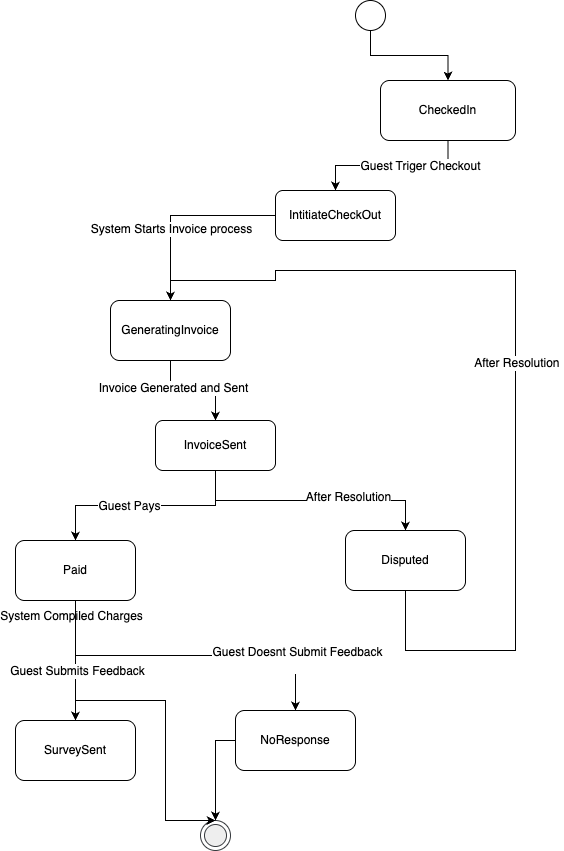

The diagram above was exported from draw.io. Its source (the exported page's mxGraphModel, read from the mxfile embedded in the PNG):
<mxGraphModel dx="1113" dy="589" grid="1" gridSize="10" guides="1" tooltips="1" connect="1" arrows="1" fold="1" page="1" pageScale="1" pageWidth="850" pageHeight="1100" math="0" shadow="0">
  <root>
    <mxCell id="0" />
    <mxCell id="1" parent="0" />
    <mxCell id="p9qEvK49gyxiKxvykiRH-2" value="" style="ellipse;html=1;shape=endState;strokeColor=#36393d;fillColor=light-dark(#EEEEEE,#FFFFFF);" parent="1" vertex="1">
      <mxGeometry x="245" y="840" width="30" height="30" as="geometry" />
    </mxCell>
    <mxCell id="p9qEvK49gyxiKxvykiRH-5" style="edgeStyle=orthogonalEdgeStyle;rounded=0;orthogonalLoop=1;jettySize=auto;html=1;entryX=0.5;entryY=0;entryDx=0;entryDy=0;" parent="1" source="p9qEvK49gyxiKxvykiRH-3" target="p9qEvK49gyxiKxvykiRH-4" edge="1">
      <mxGeometry relative="1" as="geometry" />
    </mxCell>
    <mxCell id="p9qEvK49gyxiKxvykiRH-3" value="" style="ellipse;whiteSpace=wrap;html=1;aspect=fixed;fillColor=light-dark(#FFFFFF,#FCF0FF);" parent="1" vertex="1">
      <mxGeometry x="400" y="20" width="30" height="30" as="geometry" />
    </mxCell>
    <mxCell id="p9qEvK49gyxiKxvykiRH-7" style="edgeStyle=orthogonalEdgeStyle;rounded=0;orthogonalLoop=1;jettySize=auto;html=1;entryX=0.5;entryY=0;entryDx=0;entryDy=0;fontFamily=Helvetica;fontSize=12;fontColor=light-dark(#000000,#000000);" parent="1" source="p9qEvK49gyxiKxvykiRH-4" target="p9qEvK49gyxiKxvykiRH-6" edge="1">
      <mxGeometry relative="1" as="geometry" />
    </mxCell>
    <mxCell id="p9qEvK49gyxiKxvykiRH-8" value="&lt;font style=&quot;background-color: light-dark(rgb(255, 255, 255), rgb(255, 255, 255));&quot;&gt;Guest Triger Checkout&lt;/font&gt;" style="edgeLabel;html=1;align=center;verticalAlign=middle;resizable=0;points=[];rounded=1;strokeColor=default;fontFamily=Helvetica;fontSize=12;fontColor=light-dark(#000000,#000000);fillColor=light-dark(#FFFFFF,#FFFFFF);" parent="p9qEvK49gyxiKxvykiRH-7" vertex="1" connectable="0">
      <mxGeometry x="-0.32" y="-2" relative="1" as="geometry">
        <mxPoint x="2" y="2" as="offset" />
      </mxGeometry>
    </mxCell>
    <mxCell id="p9qEvK49gyxiKxvykiRH-4" value="&lt;font style=&quot;color: light-dark(rgb(0, 0, 0), rgb(0, 0, 0));&quot;&gt;CheckedIn&lt;/font&gt;" style="rounded=1;whiteSpace=wrap;html=1;fillColor=light-dark(#FFFFFF,#FFFFFF);" parent="1" vertex="1">
      <mxGeometry x="425" y="100" width="135" height="60" as="geometry" />
    </mxCell>
    <mxCell id="Blwn9VaYSliGNcBQzuTo-2" style="edgeStyle=orthogonalEdgeStyle;rounded=0;orthogonalLoop=1;jettySize=auto;html=1;" edge="1" parent="1" source="p9qEvK49gyxiKxvykiRH-6" target="Blwn9VaYSliGNcBQzuTo-1">
      <mxGeometry relative="1" as="geometry" />
    </mxCell>
    <mxCell id="Blwn9VaYSliGNcBQzuTo-20" value="&lt;span style=&quot;background-color: light-dark(rgb(255, 255, 255), rgb(254, 253, 255));&quot;&gt;System Starts Invoice process&lt;/span&gt;" style="edgeLabel;html=1;align=center;verticalAlign=middle;resizable=0;points=[];rounded=1;strokeColor=default;fontFamily=Helvetica;fontSize=12;fontColor=light-dark(#000000,#000000);fillColor=light-dark(#FFFFFF,#FFFFFF);" vertex="1" connectable="0" parent="Blwn9VaYSliGNcBQzuTo-2">
      <mxGeometry x="0.2489" relative="1" as="geometry">
        <mxPoint as="offset" />
      </mxGeometry>
    </mxCell>
    <mxCell id="p9qEvK49gyxiKxvykiRH-6" value="IntitiateCheckOut" style="rounded=1;whiteSpace=wrap;html=1;fillColor=light-dark(#FFFFFF,#FFFFFF);fontColor=light-dark(#000000,#000000);" parent="1" vertex="1">
      <mxGeometry x="320" y="210" width="120" height="50" as="geometry" />
    </mxCell>
    <mxCell id="Blwn9VaYSliGNcBQzuTo-4" style="edgeStyle=orthogonalEdgeStyle;rounded=0;orthogonalLoop=1;jettySize=auto;html=1;entryX=0.5;entryY=0;entryDx=0;entryDy=0;fontFamily=Helvetica;fontSize=12;fontColor=light-dark(#000000,#000000);" edge="1" parent="1" source="Blwn9VaYSliGNcBQzuTo-1" target="Blwn9VaYSliGNcBQzuTo-3">
      <mxGeometry relative="1" as="geometry" />
    </mxCell>
    <mxCell id="Blwn9VaYSliGNcBQzuTo-21" value="&lt;span style=&quot;background-color: light-dark(rgb(255, 255, 255), rgb(255, 255, 255));&quot;&gt;Invoice Generated and Sent&lt;/span&gt;" style="edgeLabel;html=1;align=center;verticalAlign=middle;resizable=0;points=[];rounded=1;strokeColor=default;fontFamily=Helvetica;fontSize=12;fontColor=light-dark(#000000,#000000);fillColor=light-dark(#FFFFFF,#FFFFFF);" vertex="1" connectable="0" parent="Blwn9VaYSliGNcBQzuTo-4">
      <mxGeometry x="-0.3785" y="3" relative="1" as="geometry">
        <mxPoint as="offset" />
      </mxGeometry>
    </mxCell>
    <mxCell id="Blwn9VaYSliGNcBQzuTo-1" value="&lt;font style=&quot;color: light-dark(rgb(0, 0, 0), rgb(0, 0, 0));&quot;&gt;GeneratingInvoice&lt;/font&gt;" style="rounded=1;whiteSpace=wrap;html=1;fillColor=light-dark(#FFFFFF,#FFFFFF);strokeColor=light-dark(#000000,#000000);" vertex="1" parent="1">
      <mxGeometry x="155" y="320" width="120" height="60" as="geometry" />
    </mxCell>
    <mxCell id="Blwn9VaYSliGNcBQzuTo-10" style="edgeStyle=orthogonalEdgeStyle;rounded=0;orthogonalLoop=1;jettySize=auto;html=1;entryX=0.5;entryY=0;entryDx=0;entryDy=0;fontFamily=Helvetica;fontSize=12;fontColor=light-dark(#000000,#000000);exitX=0.5;exitY=1;exitDx=0;exitDy=0;" edge="1" parent="1" source="Blwn9VaYSliGNcBQzuTo-3" target="Blwn9VaYSliGNcBQzuTo-5">
      <mxGeometry relative="1" as="geometry" />
    </mxCell>
    <mxCell id="Blwn9VaYSliGNcBQzuTo-23" value="&lt;span style=&quot;background-color: light-dark(rgb(255, 255, 255), rgb(255, 255, 255));&quot;&gt;Guest Pays&lt;/span&gt;" style="edgeLabel;html=1;align=center;verticalAlign=middle;resizable=0;points=[];rounded=1;strokeColor=default;fontFamily=Helvetica;fontSize=12;fontColor=light-dark(#000000,#000000);fillColor=light-dark(#FFFFFF,#FFFFFF);" vertex="1" connectable="0" parent="Blwn9VaYSliGNcBQzuTo-10">
      <mxGeometry x="0.1524" relative="1" as="geometry">
        <mxPoint as="offset" />
      </mxGeometry>
    </mxCell>
    <mxCell id="Blwn9VaYSliGNcBQzuTo-11" style="edgeStyle=orthogonalEdgeStyle;rounded=0;orthogonalLoop=1;jettySize=auto;html=1;fontFamily=Helvetica;fontSize=12;fontColor=light-dark(#000000,#000000);exitX=0.5;exitY=1;exitDx=0;exitDy=0;entryX=0.5;entryY=0;entryDx=0;entryDy=0;" edge="1" parent="1" source="Blwn9VaYSliGNcBQzuTo-3" target="Blwn9VaYSliGNcBQzuTo-7">
      <mxGeometry relative="1" as="geometry">
        <mxPoint x="270" y="460" as="sourcePoint" />
        <mxPoint x="610" y="550" as="targetPoint" />
        <Array as="points">
          <mxPoint x="415" y="520" />
          <mxPoint x="570" y="520" />
        </Array>
      </mxGeometry>
    </mxCell>
    <mxCell id="Blwn9VaYSliGNcBQzuTo-24" value="&lt;span style=&quot;background-color: light-dark(rgb(255, 255, 255), rgb(255, 255, 255));&quot;&gt;After Resolution&lt;/span&gt;" style="edgeLabel;html=1;align=center;verticalAlign=middle;resizable=0;points=[];rounded=1;strokeColor=default;fontFamily=Helvetica;fontSize=12;fontColor=light-dark(#000000,#000000);fillColor=light-dark(#FFFFFF,#FFFFFF);" vertex="1" connectable="0" parent="Blwn9VaYSliGNcBQzuTo-11">
      <mxGeometry x="0.287" y="4" relative="1" as="geometry">
        <mxPoint x="1" as="offset" />
      </mxGeometry>
    </mxCell>
    <mxCell id="Blwn9VaYSliGNcBQzuTo-3" value="InvoiceSent" style="rounded=1;whiteSpace=wrap;html=1;fillColor=light-dark(#FFFFFF,#FFFFFF);fontColor=light-dark(#000000,#000000);" vertex="1" parent="1">
      <mxGeometry x="200" y="440" width="120" height="50" as="geometry" />
    </mxCell>
    <mxCell id="Blwn9VaYSliGNcBQzuTo-16" style="edgeStyle=orthogonalEdgeStyle;rounded=0;orthogonalLoop=1;jettySize=auto;html=1;entryX=0.5;entryY=0;entryDx=0;entryDy=0;fontFamily=Helvetica;fontSize=12;fontColor=light-dark(#000000,#000000);" edge="1" parent="1" source="Blwn9VaYSliGNcBQzuTo-5" target="Blwn9VaYSliGNcBQzuTo-14">
      <mxGeometry relative="1" as="geometry" />
    </mxCell>
    <mxCell id="Blwn9VaYSliGNcBQzuTo-25" value="&lt;span style=&quot;background-color: light-dark(rgb(255, 255, 255), rgb(255, 255, 255));&quot;&gt;System Compiled Charges&lt;/span&gt;" style="edgeLabel;html=1;align=center;verticalAlign=middle;resizable=0;points=[];rounded=1;strokeColor=default;fontFamily=Helvetica;fontSize=12;fontColor=light-dark(#000000,#000000);fillColor=light-dark(#FFFFFF,#FFFFFF);" vertex="1" connectable="0" parent="Blwn9VaYSliGNcBQzuTo-16">
      <mxGeometry x="-0.7382" y="-5" relative="1" as="geometry">
        <mxPoint as="offset" />
      </mxGeometry>
    </mxCell>
    <mxCell id="Blwn9VaYSliGNcBQzuTo-26" value="&lt;span style=&quot;background-color: light-dark(rgb(255, 255, 255), rgb(255, 255, 255));&quot;&gt;Guest Submits Feedback&lt;/span&gt;" style="edgeLabel;html=1;align=center;verticalAlign=middle;resizable=0;points=[];rounded=1;strokeColor=default;fontFamily=Helvetica;fontSize=12;fontColor=light-dark(#000000,#000000);fillColor=light-dark(#FFFFFF,#FFFFFF);" vertex="1" connectable="0" parent="Blwn9VaYSliGNcBQzuTo-16">
      <mxGeometry x="0.1833" y="1" relative="1" as="geometry">
        <mxPoint as="offset" />
      </mxGeometry>
    </mxCell>
    <mxCell id="Blwn9VaYSliGNcBQzuTo-17" style="edgeStyle=orthogonalEdgeStyle;rounded=0;orthogonalLoop=1;jettySize=auto;html=1;exitX=0.5;exitY=1;exitDx=0;exitDy=0;entryX=0.5;entryY=0;entryDx=0;entryDy=0;fontFamily=Helvetica;fontSize=12;fontColor=light-dark(#000000,#000000);" edge="1" parent="1" source="Blwn9VaYSliGNcBQzuTo-5" target="Blwn9VaYSliGNcBQzuTo-15">
      <mxGeometry relative="1" as="geometry" />
    </mxCell>
    <mxCell id="Blwn9VaYSliGNcBQzuTo-27" value="&lt;span style=&quot;background-color: light-dark(rgb(255, 255, 255), rgb(255, 255, 255));&quot;&gt;Guest Doesnt Submit Feedback&lt;/span&gt;&lt;div&gt;&lt;span style=&quot;background-color: light-dark(rgb(255, 255, 255), rgb(255, 255, 255));&quot;&gt;&lt;br&gt;&lt;/span&gt;&lt;/div&gt;" style="edgeLabel;html=1;align=center;verticalAlign=middle;resizable=0;points=[];rounded=1;strokeColor=default;fontFamily=Helvetica;fontSize=12;fontColor=light-dark(#000000,#000000);fillColor=light-dark(#FFFFFF,#FFFFFF);" vertex="1" connectable="0" parent="Blwn9VaYSliGNcBQzuTo-17">
      <mxGeometry x="0.6923" y="1" relative="1" as="geometry">
        <mxPoint as="offset" />
      </mxGeometry>
    </mxCell>
    <mxCell id="Blwn9VaYSliGNcBQzuTo-5" value="Paid" style="rounded=1;whiteSpace=wrap;html=1;strokeColor=default;align=center;verticalAlign=middle;fontFamily=Helvetica;fontSize=12;fontColor=light-dark(#000000,#000000);fillColor=light-dark(#FFFFFF,#FFFFFF);" vertex="1" parent="1">
      <mxGeometry x="60" y="560" width="120" height="60" as="geometry" />
    </mxCell>
    <mxCell id="Blwn9VaYSliGNcBQzuTo-13" style="edgeStyle=orthogonalEdgeStyle;rounded=0;orthogonalLoop=1;jettySize=auto;html=1;entryX=0.5;entryY=0;entryDx=0;entryDy=0;fontFamily=Helvetica;fontSize=12;fontColor=light-dark(#000000,#000000);exitX=0.5;exitY=1;exitDx=0;exitDy=0;" edge="1" parent="1" source="Blwn9VaYSliGNcBQzuTo-7" target="Blwn9VaYSliGNcBQzuTo-1">
      <mxGeometry relative="1" as="geometry">
        <Array as="points">
          <mxPoint x="450" y="670" />
          <mxPoint x="560" y="670" />
          <mxPoint x="560" y="290" />
          <mxPoint x="320" y="290" />
          <mxPoint x="320" y="300" />
          <mxPoint x="215" y="300" />
        </Array>
      </mxGeometry>
    </mxCell>
    <mxCell id="Blwn9VaYSliGNcBQzuTo-22" value="&lt;span style=&quot;background-color: light-dark(rgb(255, 255, 255), rgb(255, 255, 255));&quot;&gt;After Resolution&amp;nbsp;&lt;/span&gt;" style="edgeLabel;html=1;align=center;verticalAlign=middle;resizable=0;points=[];rounded=1;strokeColor=default;fontFamily=Helvetica;fontSize=12;fontColor=light-dark(#000000,#000000);fillColor=light-dark(#FFFFFF,#FFFFFF);" vertex="1" connectable="0" parent="Blwn9VaYSliGNcBQzuTo-13">
      <mxGeometry x="-0.0091" y="-2" relative="1" as="geometry">
        <mxPoint as="offset" />
      </mxGeometry>
    </mxCell>
    <mxCell id="Blwn9VaYSliGNcBQzuTo-7" value="Disputed" style="rounded=1;whiteSpace=wrap;html=1;strokeColor=default;align=center;verticalAlign=middle;fontFamily=Helvetica;fontSize=12;fontColor=light-dark(#000000,#000000);fillColor=light-dark(#FFFFFF,#FFFFFF);" vertex="1" parent="1">
      <mxGeometry x="390" y="550" width="120" height="60" as="geometry" />
    </mxCell>
    <mxCell id="Blwn9VaYSliGNcBQzuTo-19" style="edgeStyle=orthogonalEdgeStyle;rounded=0;orthogonalLoop=1;jettySize=auto;html=1;entryX=0.5;entryY=0;entryDx=0;entryDy=0;fontFamily=Helvetica;fontSize=12;fontColor=light-dark(#000000,#000000);" edge="1" parent="1" source="Blwn9VaYSliGNcBQzuTo-14" target="p9qEvK49gyxiKxvykiRH-2">
      <mxGeometry relative="1" as="geometry">
        <Array as="points">
          <mxPoint x="210" y="720" />
          <mxPoint x="210" y="840" />
        </Array>
      </mxGeometry>
    </mxCell>
    <mxCell id="Blwn9VaYSliGNcBQzuTo-14" value="SurveySent" style="rounded=1;whiteSpace=wrap;html=1;strokeColor=default;align=center;verticalAlign=middle;fontFamily=Helvetica;fontSize=12;fontColor=light-dark(#000000,#000000);fillColor=light-dark(#FFFFFF,#FFFFFF);" vertex="1" parent="1">
      <mxGeometry x="60" y="740" width="120" height="60" as="geometry" />
    </mxCell>
    <mxCell id="Blwn9VaYSliGNcBQzuTo-18" style="edgeStyle=orthogonalEdgeStyle;rounded=0;orthogonalLoop=1;jettySize=auto;html=1;fontFamily=Helvetica;fontSize=12;fontColor=light-dark(#000000,#000000);" edge="1" parent="1" source="Blwn9VaYSliGNcBQzuTo-15" target="p9qEvK49gyxiKxvykiRH-2">
      <mxGeometry relative="1" as="geometry" />
    </mxCell>
    <mxCell id="Blwn9VaYSliGNcBQzuTo-15" value="NoResponse" style="rounded=1;whiteSpace=wrap;html=1;strokeColor=default;align=center;verticalAlign=middle;fontFamily=Helvetica;fontSize=12;fontColor=light-dark(#000000,#000000);fillColor=light-dark(#FFFFFF,#FFFFFF);" vertex="1" parent="1">
      <mxGeometry x="280" y="730" width="120" height="60" as="geometry" />
    </mxCell>
  </root>
</mxGraphModel>